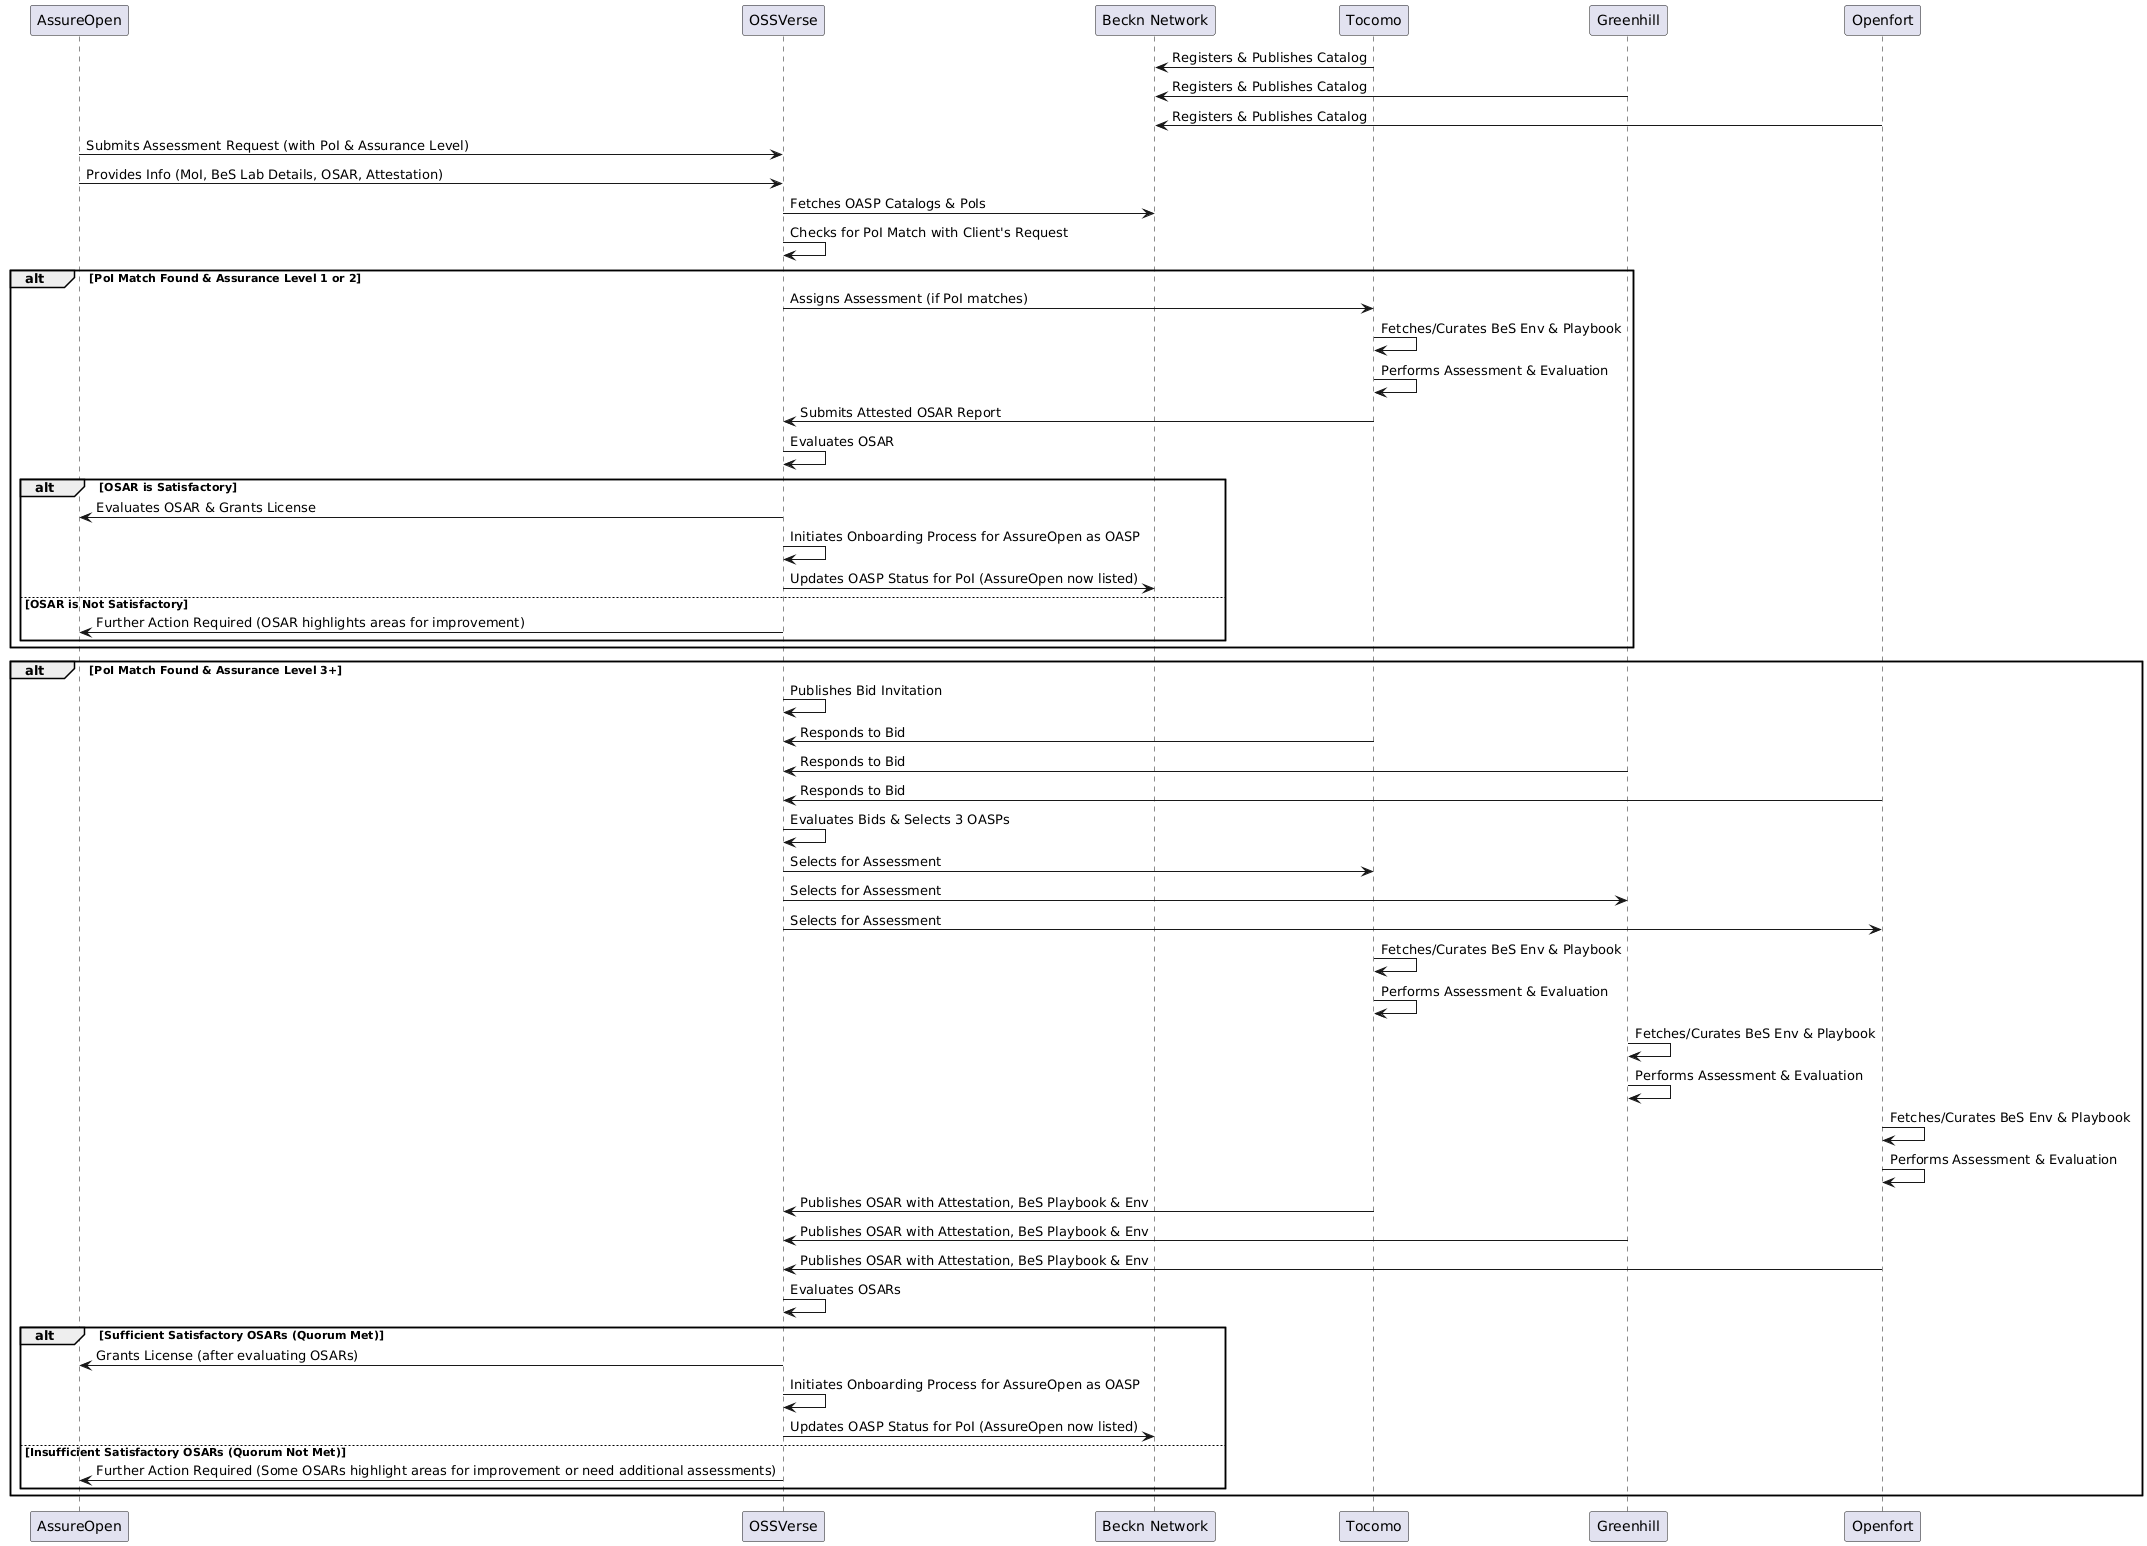

The diagram above was rendered by PlantUML. Its source (embedded in the PNG):
@startuml
participant "AssureOpen" as Client
participant OSSVerse 
participant "Beckn Network" as Beckn
participant Tocomo
participant Greenhill
participant Openfort

Tocomo -> Beckn: Registers & Publishes Catalog
Greenhill -> Beckn: Registers & Publishes Catalog
Openfort -> Beckn: Registers & Publishes Catalog

Client -> OSSVerse: Submits Assessment Request (with PoI & Assurance Level)
Client -> OSSVerse: Provides Info (MoI, BeS Lab Details, OSAR, Attestation)
OSSVerse -> Beckn: Fetches OASP Catalogs & PoIs
OSSVerse -> OSSVerse: Checks for PoI Match with Client's Request

alt PoI Match Found & Assurance Level 1 or 2
    OSSVerse -> Tocomo: Assigns Assessment (if PoI matches)
    Tocomo -> Tocomo: Fetches/Curates BeS Env & Playbook
    Tocomo -> Tocomo: Performs Assessment & Evaluation
    Tocomo -> OSSVerse: Submits Attested OSAR Report
    OSSVerse -> OSSVerse: Evaluates OSAR
    alt OSAR is Satisfactory
        OSSVerse -> Client: Evaluates OSAR & Grants License
        OSSVerse -> OSSVerse: Initiates Onboarding Process for AssureOpen as OASP
        OSSVerse -> Beckn: Updates OASP Status for PoI (AssureOpen now listed)
    else OSAR is Not Satisfactory
        OSSVerse -> Client: Further Action Required (OSAR highlights areas for improvement)
    end
end

alt PoI Match Found & Assurance Level 3+
    OSSVerse -> OSSVerse: Publishes Bid Invitation
    Tocomo -> OSSVerse: Responds to Bid
    Greenhill -> OSSVerse: Responds to Bid
    Openfort -> OSSVerse: Responds to Bid
    OSSVerse -> OSSVerse: Evaluates Bids & Selects 3 OASPs
    OSSVerse -> Tocomo: Selects for Assessment
    OSSVerse -> Greenhill: Selects for Assessment
    OSSVerse -> Openfort: Selects for Assessment
    Tocomo -> Tocomo: Fetches/Curates BeS Env & Playbook
    Tocomo -> Tocomo: Performs Assessment & Evaluation
    Greenhill -> Greenhill: Fetches/Curates BeS Env & Playbook
    Greenhill -> Greenhill: Performs Assessment & Evaluation
    Openfort -> Openfort: Fetches/Curates BeS Env & Playbook
    Openfort -> Openfort: Performs Assessment & Evaluation
    Tocomo -> OSSVerse: Publishes OSAR with Attestation, BeS Playbook & Env
    Greenhill -> OSSVerse: Publishes OSAR with Attestation, BeS Playbook & Env
    Openfort -> OSSVerse: Publishes OSAR with Attestation, BeS Playbook & Env
    OSSVerse -> OSSVerse: Evaluates OSARs

    alt Sufficient Satisfactory OSARs (Quorum Met)
        OSSVerse -> Client: Grants License (after evaluating OSARs) 
        OSSVerse -> OSSVerse: Initiates Onboarding Process for AssureOpen as OASP
        OSSVerse -> Beckn: Updates OASP Status for PoI (AssureOpen now listed)
    else Insufficient Satisfactory OSARs (Quorum Not Met)
        OSSVerse -> Client: Further Action Required (Some OSARs highlight areas for improvement or need additional assessments)
    end
end
@enduml